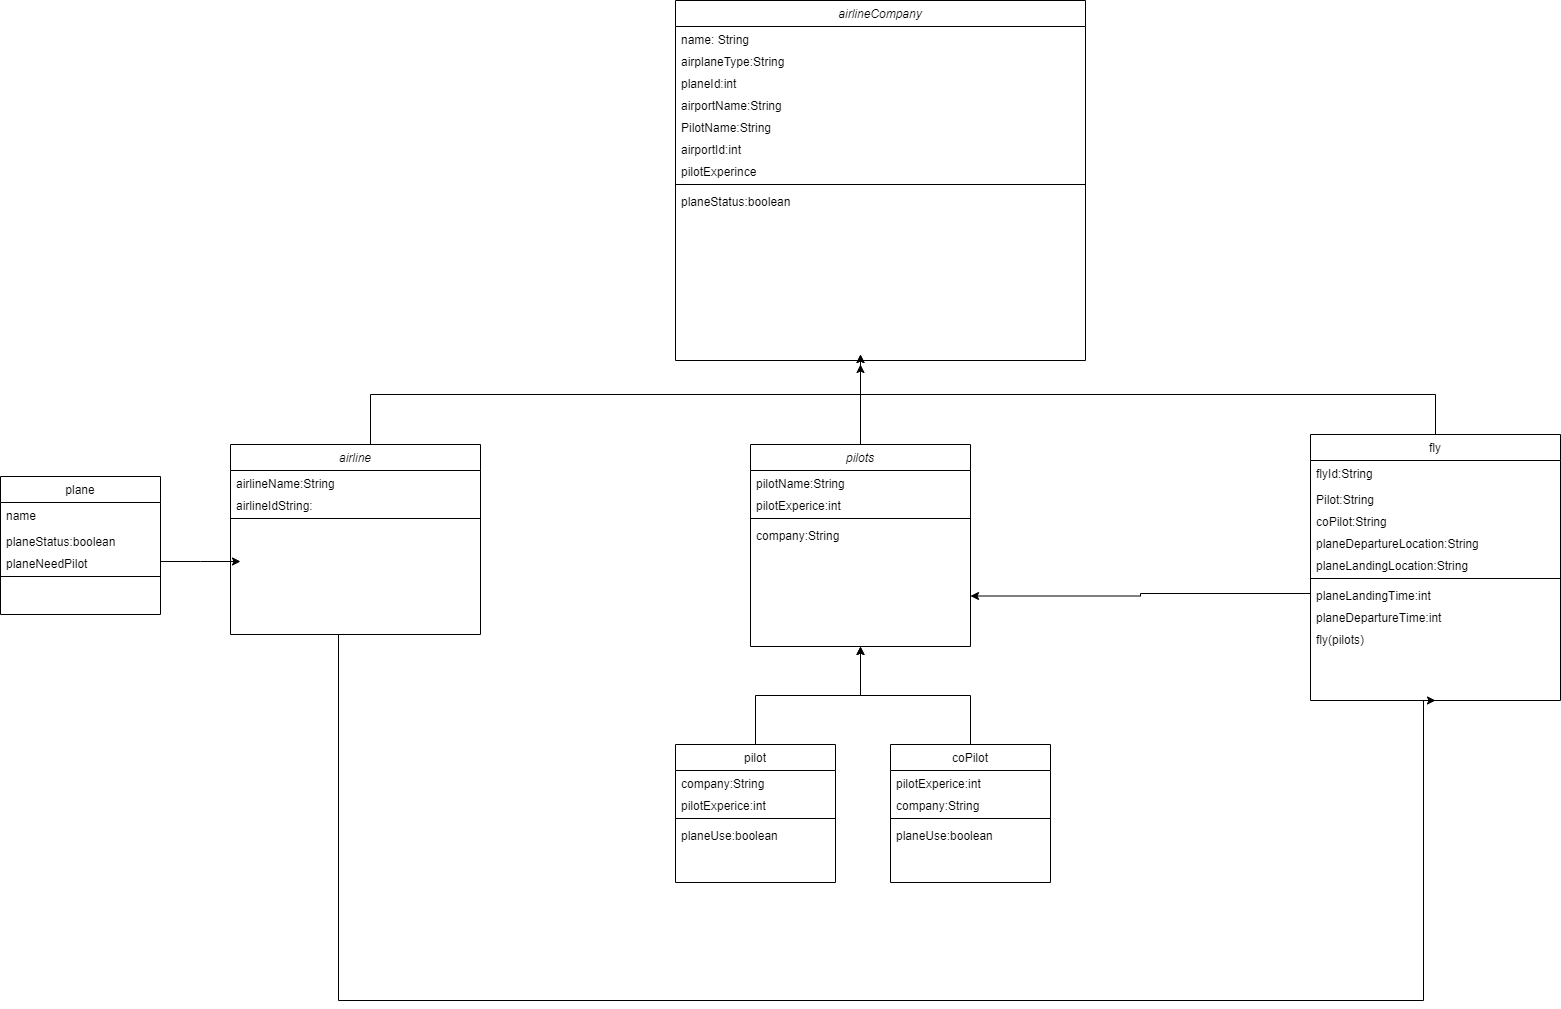

The diagram above was exported from draw.io. Its source (the exported page's mxGraphModel, read from the mxfile embedded in the PNG):
<mxGraphModel dx="2623" dy="1944" grid="1" gridSize="10" guides="1" tooltips="1" connect="1" arrows="1" fold="1" page="1" pageScale="1" pageWidth="827" pageHeight="1169" math="0" shadow="0">
  <root>
    <mxCell id="0" />
    <mxCell id="1" parent="0" />
    <mxCell id="pmPcIbrrV6_lg9aGoAOe-44" value="airlineCompany" style="swimlane;fontStyle=2;align=center;verticalAlign=top;childLayout=stackLayout;horizontal=1;startSize=26;horizontalStack=0;resizeParent=1;resizeLast=0;collapsible=1;marginBottom=0;rounded=0;shadow=0;strokeWidth=1;" parent="1" vertex="1">
      <mxGeometry x="65" y="-4" width="410" height="360" as="geometry">
        <mxRectangle x="230" y="140" width="160" height="26" as="alternateBounds" />
      </mxGeometry>
    </mxCell>
    <mxCell id="pmPcIbrrV6_lg9aGoAOe-45" value="name: String" style="text;align=left;verticalAlign=top;spacingLeft=4;spacingRight=4;overflow=hidden;rotatable=0;points=[[0,0.5],[1,0.5]];portConstraint=eastwest;" parent="pmPcIbrrV6_lg9aGoAOe-44" vertex="1">
      <mxGeometry y="26" width="410" height="22" as="geometry" />
    </mxCell>
    <mxCell id="ohJ1NMmlHZpiZ2MheNaK-3" value="airplaneType:String" style="text;align=left;verticalAlign=top;spacingLeft=4;spacingRight=4;overflow=hidden;rotatable=0;points=[[0,0.5],[1,0.5]];portConstraint=eastwest;" vertex="1" parent="pmPcIbrrV6_lg9aGoAOe-44">
      <mxGeometry y="48" width="410" height="22" as="geometry" />
    </mxCell>
    <mxCell id="ohJ1NMmlHZpiZ2MheNaK-5" value="planeId:int" style="text;align=left;verticalAlign=top;spacingLeft=4;spacingRight=4;overflow=hidden;rotatable=0;points=[[0,0.5],[1,0.5]];portConstraint=eastwest;" vertex="1" parent="pmPcIbrrV6_lg9aGoAOe-44">
      <mxGeometry y="70" width="410" height="22" as="geometry" />
    </mxCell>
    <mxCell id="ohJ1NMmlHZpiZ2MheNaK-12" value="airportName:String" style="text;align=left;verticalAlign=top;spacingLeft=4;spacingRight=4;overflow=hidden;rotatable=0;points=[[0,0.5],[1,0.5]];portConstraint=eastwest;" vertex="1" parent="pmPcIbrrV6_lg9aGoAOe-44">
      <mxGeometry y="92" width="410" height="22" as="geometry" />
    </mxCell>
    <mxCell id="ohJ1NMmlHZpiZ2MheNaK-23" value="PilotName:String" style="text;align=left;verticalAlign=top;spacingLeft=4;spacingRight=4;overflow=hidden;rotatable=0;points=[[0,0.5],[1,0.5]];portConstraint=eastwest;" vertex="1" parent="pmPcIbrrV6_lg9aGoAOe-44">
      <mxGeometry y="114" width="410" height="22" as="geometry" />
    </mxCell>
    <mxCell id="ohJ1NMmlHZpiZ2MheNaK-14" value="airportId:int" style="text;align=left;verticalAlign=top;spacingLeft=4;spacingRight=4;overflow=hidden;rotatable=0;points=[[0,0.5],[1,0.5]];portConstraint=eastwest;" vertex="1" parent="pmPcIbrrV6_lg9aGoAOe-44">
      <mxGeometry y="136" width="410" height="22" as="geometry" />
    </mxCell>
    <mxCell id="ohJ1NMmlHZpiZ2MheNaK-15" value="pilotExperince" style="text;align=left;verticalAlign=top;spacingLeft=4;spacingRight=4;overflow=hidden;rotatable=0;points=[[0,0.5],[1,0.5]];portConstraint=eastwest;" vertex="1" parent="pmPcIbrrV6_lg9aGoAOe-44">
      <mxGeometry y="158" width="410" height="22" as="geometry" />
    </mxCell>
    <mxCell id="pmPcIbrrV6_lg9aGoAOe-47" value="" style="line;html=1;strokeWidth=1;align=left;verticalAlign=middle;spacingTop=-1;spacingLeft=3;spacingRight=3;rotatable=0;labelPosition=right;points=[];portConstraint=eastwest;" parent="pmPcIbrrV6_lg9aGoAOe-44" vertex="1">
      <mxGeometry y="180" width="410" height="8" as="geometry" />
    </mxCell>
    <mxCell id="ohJ1NMmlHZpiZ2MheNaK-4" value="planeStatus:boolean" style="text;align=left;verticalAlign=top;spacingLeft=4;spacingRight=4;overflow=hidden;rotatable=0;points=[[0,0.5],[1,0.5]];portConstraint=eastwest;" vertex="1" parent="pmPcIbrrV6_lg9aGoAOe-44">
      <mxGeometry y="188" width="410" height="22" as="geometry" />
    </mxCell>
    <mxCell id="pmPcIbrrV6_lg9aGoAOe-48" value="plane" style="swimlane;fontStyle=0;align=center;verticalAlign=top;childLayout=stackLayout;horizontal=1;startSize=26;horizontalStack=0;resizeParent=1;resizeLast=0;collapsible=1;marginBottom=0;rounded=0;shadow=0;strokeWidth=1;" parent="1" vertex="1">
      <mxGeometry x="-610" y="472" width="160" height="138" as="geometry">
        <mxRectangle x="130" y="380" width="160" height="26" as="alternateBounds" />
      </mxGeometry>
    </mxCell>
    <mxCell id="pmPcIbrrV6_lg9aGoAOe-49" value="name" style="text;align=left;verticalAlign=top;spacingLeft=4;spacingRight=4;overflow=hidden;rotatable=0;points=[[0,0.5],[1,0.5]];portConstraint=eastwest;" parent="pmPcIbrrV6_lg9aGoAOe-48" vertex="1">
      <mxGeometry y="26" width="160" height="26" as="geometry" />
    </mxCell>
    <mxCell id="ohJ1NMmlHZpiZ2MheNaK-25" value="planeStatus:boolean" style="text;align=left;verticalAlign=top;spacingLeft=4;spacingRight=4;overflow=hidden;rotatable=0;points=[[0,0.5],[1,0.5]];portConstraint=eastwest;" vertex="1" parent="pmPcIbrrV6_lg9aGoAOe-48">
      <mxGeometry y="52" width="160" height="22" as="geometry" />
    </mxCell>
    <mxCell id="ohJ1NMmlHZpiZ2MheNaK-57" style="edgeStyle=orthogonalEdgeStyle;rounded=0;orthogonalLoop=1;jettySize=auto;html=1;" edge="1" parent="pmPcIbrrV6_lg9aGoAOe-48" source="ohJ1NMmlHZpiZ2MheNaK-26">
      <mxGeometry relative="1" as="geometry">
        <mxPoint x="240" y="85" as="targetPoint" />
      </mxGeometry>
    </mxCell>
    <mxCell id="ohJ1NMmlHZpiZ2MheNaK-26" value="planeNeedPilot" style="text;align=left;verticalAlign=top;spacingLeft=4;spacingRight=4;overflow=hidden;rotatable=0;points=[[0,0.5],[1,0.5]];portConstraint=eastwest;" vertex="1" parent="pmPcIbrrV6_lg9aGoAOe-48">
      <mxGeometry y="74" width="160" height="22" as="geometry" />
    </mxCell>
    <mxCell id="pmPcIbrrV6_lg9aGoAOe-50" value="" style="line;html=1;strokeWidth=1;align=left;verticalAlign=middle;spacingTop=-1;spacingLeft=3;spacingRight=3;rotatable=0;labelPosition=right;points=[];portConstraint=eastwest;" parent="pmPcIbrrV6_lg9aGoAOe-48" vertex="1">
      <mxGeometry y="96" width="160" height="8" as="geometry" />
    </mxCell>
    <mxCell id="ohJ1NMmlHZpiZ2MheNaK-55" style="edgeStyle=orthogonalEdgeStyle;rounded=0;orthogonalLoop=1;jettySize=auto;html=1;" edge="1" parent="1" source="pmPcIbrrV6_lg9aGoAOe-57">
      <mxGeometry relative="1" as="geometry">
        <mxPoint x="250" y="350" as="targetPoint" />
        <Array as="points">
          <mxPoint x="825" y="390" />
          <mxPoint x="250" y="390" />
        </Array>
      </mxGeometry>
    </mxCell>
    <mxCell id="pmPcIbrrV6_lg9aGoAOe-57" value="fly" style="swimlane;fontStyle=0;align=center;verticalAlign=top;childLayout=stackLayout;horizontal=1;startSize=26;horizontalStack=0;resizeParent=1;resizeLast=0;collapsible=1;marginBottom=0;rounded=0;shadow=0;strokeWidth=1;" parent="1" vertex="1">
      <mxGeometry x="700" y="430" width="250" height="266" as="geometry">
        <mxRectangle x="550" y="140" width="160" height="26" as="alternateBounds" />
      </mxGeometry>
    </mxCell>
    <mxCell id="pmPcIbrrV6_lg9aGoAOe-58" value="flyId:String" style="text;align=left;verticalAlign=top;spacingLeft=4;spacingRight=4;overflow=hidden;rotatable=0;points=[[0,0.5],[1,0.5]];portConstraint=eastwest;rounded=0;shadow=0;html=0;" parent="pmPcIbrrV6_lg9aGoAOe-57" vertex="1">
      <mxGeometry y="26" width="250" height="26" as="geometry" />
    </mxCell>
    <mxCell id="ohJ1NMmlHZpiZ2MheNaK-10" value="Pilot:String" style="text;align=left;verticalAlign=top;spacingLeft=4;spacingRight=4;overflow=hidden;rotatable=0;points=[[0,0.5],[1,0.5]];portConstraint=eastwest;" vertex="1" parent="pmPcIbrrV6_lg9aGoAOe-57">
      <mxGeometry y="52" width="250" height="22" as="geometry" />
    </mxCell>
    <mxCell id="ohJ1NMmlHZpiZ2MheNaK-11" value="coPilot:String" style="text;align=left;verticalAlign=top;spacingLeft=4;spacingRight=4;overflow=hidden;rotatable=0;points=[[0,0.5],[1,0.5]];portConstraint=eastwest;" vertex="1" parent="pmPcIbrrV6_lg9aGoAOe-57">
      <mxGeometry y="74" width="250" height="22" as="geometry" />
    </mxCell>
    <mxCell id="ohJ1NMmlHZpiZ2MheNaK-6" value="planeDepartureLocation:String" style="text;align=left;verticalAlign=top;spacingLeft=4;spacingRight=4;overflow=hidden;rotatable=0;points=[[0,0.5],[1,0.5]];portConstraint=eastwest;" vertex="1" parent="pmPcIbrrV6_lg9aGoAOe-57">
      <mxGeometry y="96" width="250" height="22" as="geometry" />
    </mxCell>
    <mxCell id="ohJ1NMmlHZpiZ2MheNaK-7" value="planeLandingLocation:String" style="text;align=left;verticalAlign=top;spacingLeft=4;spacingRight=4;overflow=hidden;rotatable=0;points=[[0,0.5],[1,0.5]];portConstraint=eastwest;" vertex="1" parent="pmPcIbrrV6_lg9aGoAOe-57">
      <mxGeometry y="118" width="250" height="22" as="geometry" />
    </mxCell>
    <mxCell id="pmPcIbrrV6_lg9aGoAOe-61" value="" style="line;html=1;strokeWidth=1;align=left;verticalAlign=middle;spacingTop=-1;spacingLeft=3;spacingRight=3;rotatable=0;labelPosition=right;points=[];portConstraint=eastwest;" parent="pmPcIbrrV6_lg9aGoAOe-57" vertex="1">
      <mxGeometry y="140" width="250" height="8" as="geometry" />
    </mxCell>
    <mxCell id="ohJ1NMmlHZpiZ2MheNaK-9" value="planeLandingTime:int" style="text;align=left;verticalAlign=top;spacingLeft=4;spacingRight=4;overflow=hidden;rotatable=0;points=[[0,0.5],[1,0.5]];portConstraint=eastwest;" vertex="1" parent="pmPcIbrrV6_lg9aGoAOe-57">
      <mxGeometry y="148" width="250" height="22" as="geometry" />
    </mxCell>
    <mxCell id="ohJ1NMmlHZpiZ2MheNaK-8" value="planeDepartureTime:int" style="text;align=left;verticalAlign=top;spacingLeft=4;spacingRight=4;overflow=hidden;rotatable=0;points=[[0,0.5],[1,0.5]];portConstraint=eastwest;" vertex="1" parent="pmPcIbrrV6_lg9aGoAOe-57">
      <mxGeometry y="170" width="250" height="22" as="geometry" />
    </mxCell>
    <mxCell id="ohJ1NMmlHZpiZ2MheNaK-22" value="fly(pilots)" style="text;align=left;verticalAlign=top;spacingLeft=4;spacingRight=4;overflow=hidden;rotatable=0;points=[[0,0.5],[1,0.5]];portConstraint=eastwest;" vertex="1" parent="pmPcIbrrV6_lg9aGoAOe-57">
      <mxGeometry y="192" width="250" height="22" as="geometry" />
    </mxCell>
    <mxCell id="ohJ1NMmlHZpiZ2MheNaK-54" style="edgeStyle=orthogonalEdgeStyle;rounded=0;orthogonalLoop=1;jettySize=auto;html=1;" edge="1" parent="1" source="pmPcIbrrV6_lg9aGoAOe-74">
      <mxGeometry relative="1" as="geometry">
        <mxPoint x="250" y="350" as="targetPoint" />
        <Array as="points">
          <mxPoint x="-240" y="390" />
          <mxPoint x="250" y="390" />
        </Array>
      </mxGeometry>
    </mxCell>
    <mxCell id="ohJ1NMmlHZpiZ2MheNaK-58" style="edgeStyle=orthogonalEdgeStyle;rounded=0;orthogonalLoop=1;jettySize=auto;html=1;entryX=0.5;entryY=1;entryDx=0;entryDy=0;exitX=0.5;exitY=1;exitDx=0;exitDy=0;" edge="1" parent="1" source="pmPcIbrrV6_lg9aGoAOe-74" target="pmPcIbrrV6_lg9aGoAOe-57">
      <mxGeometry relative="1" as="geometry">
        <mxPoint x="-272.5" y="910" as="sourcePoint" />
        <mxPoint x="812.5" y="976" as="targetPoint" />
        <Array as="points">
          <mxPoint x="-272" y="630" />
          <mxPoint x="-272" y="996" />
          <mxPoint x="813" y="996" />
          <mxPoint x="813" y="696" />
        </Array>
      </mxGeometry>
    </mxCell>
    <mxCell id="pmPcIbrrV6_lg9aGoAOe-74" value="airline" style="swimlane;fontStyle=2;align=center;verticalAlign=top;childLayout=stackLayout;horizontal=1;startSize=26;horizontalStack=0;resizeParent=1;resizeLast=0;collapsible=1;marginBottom=0;rounded=0;shadow=0;strokeWidth=1;" parent="1" vertex="1">
      <mxGeometry x="-380" y="440" width="250" height="190" as="geometry">
        <mxRectangle x="230" y="140" width="160" height="26" as="alternateBounds" />
      </mxGeometry>
    </mxCell>
    <mxCell id="pmPcIbrrV6_lg9aGoAOe-75" value="airlineName:String" style="text;align=left;verticalAlign=top;spacingLeft=4;spacingRight=4;overflow=hidden;rotatable=0;points=[[0,0.5],[1,0.5]];portConstraint=eastwest;" parent="pmPcIbrrV6_lg9aGoAOe-74" vertex="1">
      <mxGeometry y="26" width="250" height="22" as="geometry" />
    </mxCell>
    <mxCell id="ohJ1NMmlHZpiZ2MheNaK-17" value="airlineIdString:" style="text;align=left;verticalAlign=top;spacingLeft=4;spacingRight=4;overflow=hidden;rotatable=0;points=[[0,0.5],[1,0.5]];portConstraint=eastwest;" vertex="1" parent="pmPcIbrrV6_lg9aGoAOe-74">
      <mxGeometry y="48" width="250" height="22" as="geometry" />
    </mxCell>
    <mxCell id="pmPcIbrrV6_lg9aGoAOe-76" value="" style="line;html=1;strokeWidth=1;align=left;verticalAlign=middle;spacingTop=-1;spacingLeft=3;spacingRight=3;rotatable=0;labelPosition=right;points=[];portConstraint=eastwest;" parent="pmPcIbrrV6_lg9aGoAOe-74" vertex="1">
      <mxGeometry y="70" width="250" height="8" as="geometry" />
    </mxCell>
    <mxCell id="ohJ1NMmlHZpiZ2MheNaK-53" style="edgeStyle=orthogonalEdgeStyle;rounded=0;orthogonalLoop=1;jettySize=auto;html=1;" edge="1" parent="1" source="ohJ1NMmlHZpiZ2MheNaK-27">
      <mxGeometry relative="1" as="geometry">
        <mxPoint x="250" y="360" as="targetPoint" />
      </mxGeometry>
    </mxCell>
    <mxCell id="ohJ1NMmlHZpiZ2MheNaK-27" value="pilots" style="swimlane;fontStyle=2;align=center;verticalAlign=top;childLayout=stackLayout;horizontal=1;startSize=26;horizontalStack=0;resizeParent=1;resizeLast=0;collapsible=1;marginBottom=0;rounded=0;shadow=0;strokeWidth=1;" vertex="1" parent="1">
      <mxGeometry x="140" y="440" width="220" height="202" as="geometry">
        <mxRectangle x="230" y="140" width="160" height="26" as="alternateBounds" />
      </mxGeometry>
    </mxCell>
    <mxCell id="ohJ1NMmlHZpiZ2MheNaK-28" value="pilotName:String" style="text;align=left;verticalAlign=top;spacingLeft=4;spacingRight=4;overflow=hidden;rotatable=0;points=[[0,0.5],[1,0.5]];portConstraint=eastwest;" vertex="1" parent="ohJ1NMmlHZpiZ2MheNaK-27">
      <mxGeometry y="26" width="220" height="22" as="geometry" />
    </mxCell>
    <mxCell id="ohJ1NMmlHZpiZ2MheNaK-29" value="pilotExperice:int" style="text;align=left;verticalAlign=top;spacingLeft=4;spacingRight=4;overflow=hidden;rotatable=0;points=[[0,0.5],[1,0.5]];portConstraint=eastwest;" vertex="1" parent="ohJ1NMmlHZpiZ2MheNaK-27">
      <mxGeometry y="48" width="220" height="22" as="geometry" />
    </mxCell>
    <mxCell id="ohJ1NMmlHZpiZ2MheNaK-30" value="" style="line;html=1;strokeWidth=1;align=left;verticalAlign=middle;spacingTop=-1;spacingLeft=3;spacingRight=3;rotatable=0;labelPosition=right;points=[];portConstraint=eastwest;" vertex="1" parent="ohJ1NMmlHZpiZ2MheNaK-27">
      <mxGeometry y="70" width="220" height="8" as="geometry" />
    </mxCell>
    <mxCell id="ohJ1NMmlHZpiZ2MheNaK-31" value="company:String" style="text;align=left;verticalAlign=top;spacingLeft=4;spacingRight=4;overflow=hidden;rotatable=0;points=[[0,0.5],[1,0.5]];portConstraint=eastwest;" vertex="1" parent="ohJ1NMmlHZpiZ2MheNaK-27">
      <mxGeometry y="78" width="220" height="22" as="geometry" />
    </mxCell>
    <mxCell id="ohJ1NMmlHZpiZ2MheNaK-50" style="edgeStyle=orthogonalEdgeStyle;rounded=0;orthogonalLoop=1;jettySize=auto;html=1;entryX=0.5;entryY=1;entryDx=0;entryDy=0;" edge="1" parent="1" source="ohJ1NMmlHZpiZ2MheNaK-33" target="ohJ1NMmlHZpiZ2MheNaK-27">
      <mxGeometry relative="1" as="geometry" />
    </mxCell>
    <mxCell id="ohJ1NMmlHZpiZ2MheNaK-33" value="pilot" style="swimlane;fontStyle=0;align=center;verticalAlign=top;childLayout=stackLayout;horizontal=1;startSize=26;horizontalStack=0;resizeParent=1;resizeLast=0;collapsible=1;marginBottom=0;rounded=0;shadow=0;strokeWidth=1;" vertex="1" parent="1">
      <mxGeometry x="65" y="740" width="160" height="138" as="geometry">
        <mxRectangle x="130" y="380" width="160" height="26" as="alternateBounds" />
      </mxGeometry>
    </mxCell>
    <mxCell id="ohJ1NMmlHZpiZ2MheNaK-47" value="company:String" style="text;align=left;verticalAlign=top;spacingLeft=4;spacingRight=4;overflow=hidden;rotatable=0;points=[[0,0.5],[1,0.5]];portConstraint=eastwest;" vertex="1" parent="ohJ1NMmlHZpiZ2MheNaK-33">
      <mxGeometry y="26" width="160" height="22" as="geometry" />
    </mxCell>
    <mxCell id="ohJ1NMmlHZpiZ2MheNaK-46" value="pilotExperice:int" style="text;align=left;verticalAlign=top;spacingLeft=4;spacingRight=4;overflow=hidden;rotatable=0;points=[[0,0.5],[1,0.5]];portConstraint=eastwest;" vertex="1" parent="ohJ1NMmlHZpiZ2MheNaK-33">
      <mxGeometry y="48" width="160" height="22" as="geometry" />
    </mxCell>
    <mxCell id="ohJ1NMmlHZpiZ2MheNaK-37" value="" style="line;html=1;strokeWidth=1;align=left;verticalAlign=middle;spacingTop=-1;spacingLeft=3;spacingRight=3;rotatable=0;labelPosition=right;points=[];portConstraint=eastwest;" vertex="1" parent="ohJ1NMmlHZpiZ2MheNaK-33">
      <mxGeometry y="70" width="160" height="8" as="geometry" />
    </mxCell>
    <mxCell id="ohJ1NMmlHZpiZ2MheNaK-49" value="planeUse:boolean" style="text;align=left;verticalAlign=top;spacingLeft=4;spacingRight=4;overflow=hidden;rotatable=0;points=[[0,0.5],[1,0.5]];portConstraint=eastwest;" vertex="1" parent="ohJ1NMmlHZpiZ2MheNaK-33">
      <mxGeometry y="78" width="160" height="22" as="geometry" />
    </mxCell>
    <mxCell id="ohJ1NMmlHZpiZ2MheNaK-51" style="edgeStyle=orthogonalEdgeStyle;rounded=0;orthogonalLoop=1;jettySize=auto;html=1;entryX=0.5;entryY=1;entryDx=0;entryDy=0;" edge="1" parent="1" source="ohJ1NMmlHZpiZ2MheNaK-38" target="ohJ1NMmlHZpiZ2MheNaK-27">
      <mxGeometry relative="1" as="geometry" />
    </mxCell>
    <mxCell id="ohJ1NMmlHZpiZ2MheNaK-38" value="coPilot" style="swimlane;fontStyle=0;align=center;verticalAlign=top;childLayout=stackLayout;horizontal=1;startSize=26;horizontalStack=0;resizeParent=1;resizeLast=0;collapsible=1;marginBottom=0;rounded=0;shadow=0;strokeWidth=1;" vertex="1" parent="1">
      <mxGeometry x="280" y="740" width="160" height="138" as="geometry">
        <mxRectangle x="130" y="380" width="160" height="26" as="alternateBounds" />
      </mxGeometry>
    </mxCell>
    <mxCell id="ohJ1NMmlHZpiZ2MheNaK-44" value="pilotExperice:int" style="text;align=left;verticalAlign=top;spacingLeft=4;spacingRight=4;overflow=hidden;rotatable=0;points=[[0,0.5],[1,0.5]];portConstraint=eastwest;" vertex="1" parent="ohJ1NMmlHZpiZ2MheNaK-38">
      <mxGeometry y="26" width="160" height="22" as="geometry" />
    </mxCell>
    <mxCell id="ohJ1NMmlHZpiZ2MheNaK-45" value="company:String" style="text;align=left;verticalAlign=top;spacingLeft=4;spacingRight=4;overflow=hidden;rotatable=0;points=[[0,0.5],[1,0.5]];portConstraint=eastwest;" vertex="1" parent="ohJ1NMmlHZpiZ2MheNaK-38">
      <mxGeometry y="48" width="160" height="22" as="geometry" />
    </mxCell>
    <mxCell id="ohJ1NMmlHZpiZ2MheNaK-42" value="" style="line;html=1;strokeWidth=1;align=left;verticalAlign=middle;spacingTop=-1;spacingLeft=3;spacingRight=3;rotatable=0;labelPosition=right;points=[];portConstraint=eastwest;" vertex="1" parent="ohJ1NMmlHZpiZ2MheNaK-38">
      <mxGeometry y="70" width="160" height="8" as="geometry" />
    </mxCell>
    <mxCell id="ohJ1NMmlHZpiZ2MheNaK-48" value="planeUse:boolean" style="text;align=left;verticalAlign=top;spacingLeft=4;spacingRight=4;overflow=hidden;rotatable=0;points=[[0,0.5],[1,0.5]];portConstraint=eastwest;" vertex="1" parent="ohJ1NMmlHZpiZ2MheNaK-38">
      <mxGeometry y="78" width="160" height="22" as="geometry" />
    </mxCell>
    <mxCell id="ohJ1NMmlHZpiZ2MheNaK-56" style="edgeStyle=orthogonalEdgeStyle;rounded=0;orthogonalLoop=1;jettySize=auto;html=1;entryX=1;entryY=0.75;entryDx=0;entryDy=0;" edge="1" parent="1" source="ohJ1NMmlHZpiZ2MheNaK-9" target="ohJ1NMmlHZpiZ2MheNaK-27">
      <mxGeometry relative="1" as="geometry" />
    </mxCell>
  </root>
</mxGraphModel>